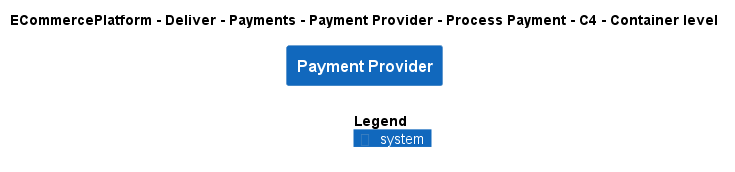

The diagram above was rendered by PlantUML. Its source (embedded in the PNG):
@startuml
!include ..\..\..\..\..\..\..\.c4s\C4_Container.puml

AddElementTag("c4interflow:lifecycle:new", $bgColor=green, $fontColor=#ffffff, $borderColor=green, $shadowing="False")
AddElementTag("c4interflow:lifecycle:changed", $bgColor=orange, $fontColor=#ffffff, $borderColor=orange, $shadowing="False")
AddElementTag("c4interflow:lifecycle:removed", $bgColor=red, $fontColor=#ffffff, $borderColor=red, $shadowing="False")

AddRelTag("c4interflow:lifecycle:new", $textColor=green, $lineColor=green)
AddRelTag("c4interflow:lifecycle:changed", $textColor=orange, $lineColor=orange)
AddRelTag("c4interflow:lifecycle:removed", $textColor=red, $lineColor=red)

SHOW_PERSON_PORTRAIT()
LAYOUT_TOP_DOWN()

skinparam linetype polyline

title ECommercePlatform - Deliver - Payments - Payment Provider - Process Payment - C4 - Container level

System(ECommercePlatform.Deliver.Payments.SoftwareSystems.PaymentProvider, "Payment Provider", "")



SHOW_LEGEND()
@enduml